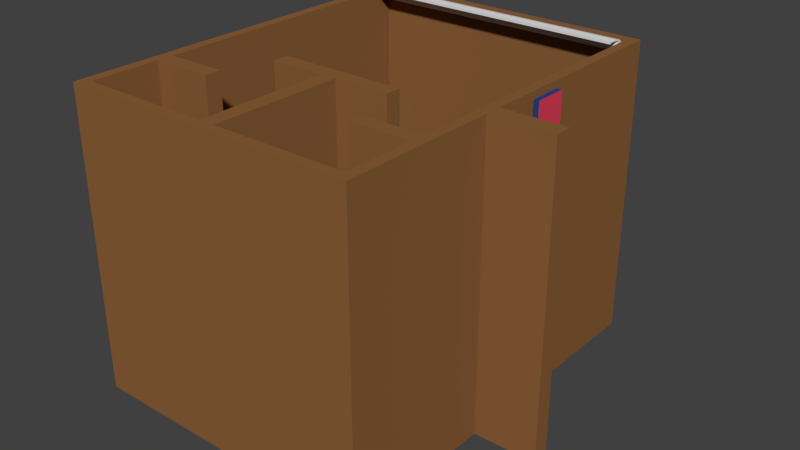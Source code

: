 # Source: Dory_lod0_joined.blend  (saved by Blender 2.78.0; exported with 4.5.12 LTS)
import bpy
from mathutils import Matrix  # noqa: F401  (used for matrix-valued properties, if any)

bpy.ops.wm.read_factory_settings(use_empty=True)
scene = bpy.context.scene
scene.name = 'Scene'

# ---- collections
col_collection_1 = bpy.data.collections.new('Collection 1'); scene.collection.children.link(col_collection_1)

# ---- materials (node trees are filled in below, after node groups)
mat_base = bpy.data.materials.new('Base')
mat_base.alpha_threshold = 0.0
mat_base.use_transparent_shadow = False
mat_base.diffuse_color = (0.2668, 0.1197, 0.04198, 1.0)
mat_base.roughness = 0.5
mat_white = bpy.data.materials.new('White')
mat_white.alpha_threshold = 0.0
mat_white.use_transparent_shadow = False
mat_white.roughness = 0.5
mat_copper = bpy.data.materials.new('Copper')
mat_copper.alpha_threshold = 0.0
mat_copper.use_transparent_shadow = False
mat_copper.diffuse_color = (0.3108, 0.08788, 0.05159, 1.0)
mat_copper.roughness = 0.5
mat_black = bpy.data.materials.new('Black')
mat_black.alpha_threshold = 0.0
mat_black.use_transparent_shadow = False
mat_black.diffuse_color = (0.01599, 0.01599, 0.01599, 1.0)
mat_black.roughness = 0.5
mat_yellow = bpy.data.materials.new('Yellow')
mat_yellow.alpha_threshold = 0.0
mat_yellow.use_transparent_shadow = False
mat_yellow.diffuse_color = (0.8, 0.5345, 0.2896, 1.0)
mat_yellow.roughness = 0.5
mat_blue = bpy.data.materials.new('Blue')
mat_blue.alpha_threshold = 0.0
mat_blue.use_transparent_shadow = False
mat_blue.diffuse_color = (0.01546, 0.06012, 0.2529, 1.0)
mat_blue.roughness = 0.5
mat_dory = bpy.data.materials.new('Dory')
mat_dory.alpha_threshold = 0.0
mat_dory.use_transparent_shadow = False
mat_dory.preview_render_type = 'CUBE'
mat_dory.diffuse_color = (0.8, 0.0536, 0.1072, 1.0)
mat_dory.roughness = 0.5

# ---- material node trees

# ---- world
world_world = bpy.data.worlds.new('World'); scene.world = world_world
world_world.color = (0.05088, 0.05088, 0.05088)
world_world.use_sun_shadow = False
world_world.sun_shadow_jitter_overblur = 0.0
world_world.cycles.sampling_method = 'MANUAL'

# ---- meshes
me_cube = bpy.data.meshes.new('Cube')
me_cube.from_pydata([(0.003216, 1.703, 0.8351), (0.003216, 1.784, 0.8351), (0.03193, 1.703, 0.8444), (0.03193, 1.784, 0.8444), (0.04968, 1.703, 0.8688), (0.04968, 1.784, 0.8688), (0.04968, 1.703, 0.899), (0.04968, 1.784, 0.899), (0.03193, 1.703, 0.9235), (0.03193, 1.784, 0.9235), (0.003216, 1.703, 0.9328), (0.003216, 1.784, 0.9328), (-0.0255, 1.703, 0.9235), (-0.0255, 1.784, 0.9235), (-0.04325, 1.703, 0.899), (-0.04325, 1.784, 0.899), (-0.04325, 1.703, 0.8688), (-0.04325, 1.784, 0.8688), (-0.0255, 1.703, 0.8444), (-0.0255, 1.784, 0.8444), (0.003216, 1.703, 0.8515), (0.02226, 1.703, 0.8577), (0.03404, 1.703, 0.8739), (0.03404, 1.703, 0.894), (0.02226, 1.703, 0.9102), (0.003216, 1.703, 0.9164), (-0.01583, 1.703, 0.9102), (-0.0276, 1.703, 0.894), (-0.0276, 1.703, 0.8739), (-0.01583, 1.703, 0.8577), (0.003216, 1.693, 0.8489), (0.02382, 1.693, 0.8556), (0.03655, 1.693, 0.8731), (0.03655, 1.693, 0.8948), (0.02382, 1.693, 0.9123), (0.003216, 1.693, 0.919), (-0.01738, 1.693, 0.9123), (-0.03012, 1.693, 0.8948), (-0.03012, 1.693, 0.8731), (-0.01738, 1.693, 0.8556), (0.003216, 1.674, 0.8446), (0.02635, 1.674, 0.8521), (0.04064, 1.674, 0.8718), (0.04064, 1.674, 0.8961), (0.02635, 1.674, 0.9158), (0.003216, 1.674, 0.9233), (-0.01992, 1.674, 0.9158), (-0.03421, 1.674, 0.8961), (-0.03421, 1.674, 0.8718), (-0.01992, 1.674, 0.8521), (0.003216, 1.648, 0.8407), (0.02864, 1.648, 0.849), (0.04435, 1.648, 0.8706), (0.04435, 1.648, 0.8973), (0.02864, 1.648, 0.9189), (0.003216, 1.648, 0.9272), (-0.02221, 1.648, 0.9189), (-0.03792, 1.648, 0.8973), (-0.03792, 1.648, 0.8706), (-0.02221, 1.648, 0.849), (0.003216, 1.613, 0.838), (0.03024, 1.613, 0.8468), (0.04694, 1.613, 0.8697), (0.04694, 1.613, 0.8982), (0.03024, 1.613, 0.9211), (0.003216, 1.613, 0.9299), (-0.02381, 1.613, 0.9211), (-0.04051, 1.613, 0.8982), (-0.04051, 1.613, 0.8697), (-0.02381, 1.613, 0.8468), (0.003216, 1.582, 0.8455), (0.02581, 1.582, 0.8528), (0.03977, 1.582, 0.8721), (0.03977, 1.582, 0.8958), (0.02581, 1.582, 0.915), (0.003216, 1.582, 0.9224), (-0.01938, 1.582, 0.915), (-0.03334, 1.582, 0.8958), (-0.03334, 1.582, 0.8721), (-0.01938, 1.582, 0.8528), (0.003216, 1.564, 0.8652), (0.01423, 1.564, 0.8688), (0.02104, 1.564, 0.8782), (0.02104, 1.564, 0.8897), (0.01423, 1.564, 0.8991), (0.003216, 1.564, 0.9027), (-0.007797, 1.564, 0.8991), (-0.0146, 1.564, 0.8897), (-0.0146, 1.564, 0.8782), (-0.007797, 1.564, 0.8688), (0.008603, 1.784, 0.8765), (0.003216, 1.784, 0.8748), (0.01193, 1.784, 0.8811), (0.01193, 1.784, 0.8868), (0.008603, 1.784, 0.8914), (0.003216, 1.784, 0.8931), (-0.002171, 1.784, 0.8914), (-0.005501, 1.784, 0.8868), (-0.005501, 1.784, 0.8811), (-0.002171, 1.784, 0.8765), (0.008603, 2.454, 0.8765), (0.003216, 2.454, 0.8748), (0.01193, 2.454, 0.8811), (0.01193, 2.454, 0.8868), (0.008603, 2.454, 0.8914), (0.003216, 2.454, 0.8931), (-0.002171, 2.454, 0.8914), (-0.005501, 2.454, 0.8868), (-0.005501, 2.454, 0.8811), (-0.002171, 2.454, 0.8765), (0.002759, 1.952, 0.8813), (-0.007919, 2.119, 0.8872), (0.004396, 2.287, 0.893), (0.001067, 2.287, 0.8884), (-0.01125, 2.119, 0.8826), (-0.00057, 1.952, 0.8767), (0.01686, 1.952, 0.8767), (0.006186, 2.119, 0.8826), (0.0185, 2.287, 0.8884), (0.01517, 2.287, 0.893), (0.002856, 2.119, 0.8872), (0.01353, 1.952, 0.8813), (0.008147, 1.952, 0.8647), (-0.002531, 2.119, 0.8707), (0.009784, 2.287, 0.8764), (0.01517, 2.287, 0.8781), (0.002856, 2.119, 0.8724), (0.01353, 1.952, 0.8664), (0.001067, 2.287, 0.8827), (-0.01125, 2.119, 0.877), (-0.00057, 1.952, 0.871), (0.009784, 2.287, 0.8947), (-0.002531, 2.119, 0.889), (0.008147, 1.952, 0.883), (0.0185, 2.287, 0.8827), (0.006186, 2.119, 0.877), (0.01686, 1.952, 0.871), (0.004396, 2.287, 0.8781), (-0.007919, 2.119, 0.8724), (0.002759, 1.952, 0.8664), (0.9566, 1.406, 1.9), (0.9566, 1.619, 1.9), (0.9566, 1.406, 1.573), (0.9566, 1.619, 1.573), (0.987, 1.406, 1.9), (0.987, 1.619, 1.9), (0.987, 1.406, 1.573), (0.987, 1.619, 1.573), (-0.8639, 2.398, 1.88), (0.8701, 2.398, 1.88), (-0.8639, 2.38, 1.886), (0.8701, 2.38, 1.886), (-0.8639, 2.369, 1.901), (0.8701, 2.369, 1.901), (-0.8639, 2.369, 1.92), (0.8701, 2.369, 1.92), (-0.8639, 2.38, 1.936), (0.8701, 2.38, 1.936), (-0.8639, 2.397, 1.942), (-0.8639, 2.417, 1.936), (0.8701, 2.417, 1.936), (-0.8639, 2.428, 1.92), (0.8701, 2.428, 1.92), (-0.8639, 2.428, 1.901), (0.8701, 2.428, 1.901), (-0.8639, 2.417, 1.886), (0.8701, 2.417, 1.886), (0.8701, 2.397, 1.942), (-0.8639, 2.397, 1.952), (-0.8639, 2.417, 1.936), (0.8701, 2.417, 1.936), (0.8701, 2.397, 1.952), (0.8701, 2.357, 1.951), (-0.8639, 2.357, 1.951), (0.8701, 2.357, 1.961), (-0.8639, 2.357, 1.961), (0.8701, 1.768, 1.951), (-0.8639, 1.768, 1.951), (0.8701, 1.768, 1.961), (-0.8639, 2.398, 1.895), (-0.8639, 2.389, 1.898), (-0.8639, 2.383, 1.906), (-0.8639, 2.383, 1.916), (-0.8639, 2.389, 1.924), (-0.8639, 2.398, 1.927), (-0.8639, 2.408, 1.924), (-0.8639, 2.414, 1.916), (-0.8639, 2.414, 1.906), (-0.8639, 2.408, 1.898), (-0.8809, 2.398, 1.895), (-0.8809, 2.389, 1.898), (-0.8809, 2.383, 1.906), (-0.8809, 2.383, 1.916), (-0.8809, 2.389, 1.924), (-0.8809, 2.398, 1.927), (-0.8809, 2.408, 1.924), (-0.8809, 2.414, 1.916), (-0.8809, 2.414, 1.906), (-0.8809, 2.408, 1.898), (0.8701, 2.39, 1.899), (0.8701, 2.398, 1.896), (0.8701, 2.384, 1.906), (0.8701, 2.384, 1.915), (0.8701, 2.39, 1.923), (0.8701, 2.413, 1.915), (0.8701, 2.407, 1.923), (0.8701, 2.413, 1.906), (0.8701, 2.407, 1.899), (0.8701, 2.398, 1.926), (0.8813, 2.39, 1.899), (0.8813, 2.398, 1.896), (0.8813, 2.384, 1.906), (0.8813, 2.384, 1.915), (0.8813, 2.39, 1.923), (0.8813, 2.413, 1.915), (0.8813, 2.407, 1.923), (0.8813, 2.413, 1.906), (0.8813, 2.407, 1.899), (0.8813, 2.398, 1.926), (0.8701, 1.768, 1.947), (0.8701, 1.768, 1.965), (0.8701, 2.305, 1.953), (-0.8639, 2.305, 1.953), (0.8701, 2.305, 1.959), (-0.8639, 2.305, 1.959), (0.8701, 2.305, 1.948), (-0.8639, 2.305, 1.948), (0.8701, 2.305, 1.964), (-0.8639, 2.305, 1.964), (0.8701, 2.292, 1.948), (-0.8639, 2.292, 1.948), (0.8701, 2.292, 1.964), (-0.8639, 2.292, 1.964), (0.8716, 2.398, 0.1214), (-0.8624, 2.398, 0.1214), (0.8716, 2.379, 0.1154), (-0.8624, 2.379, 0.1154), (0.8716, 2.368, 0.09988), (-0.8624, 2.368, 0.09988), (0.8716, 2.368, 0.08067), (-0.8624, 2.368, 0.08067), (0.8716, 2.379, 0.06512), (-0.8624, 2.379, 0.06512), (0.8716, 2.397, 0.05918), (0.8716, 2.416, 0.06512), (-0.8624, 2.416, 0.06512), (0.8716, 2.427, 0.08067), (-0.8624, 2.427, 0.08067), (0.8716, 2.427, 0.09988), (-0.8624, 2.427, 0.09988), (0.8716, 2.416, 0.1154), (-0.8624, 2.416, 0.1154), (-0.8624, 2.397, 0.05918), (0.8716, 2.397, 0.04933), (0.8716, 2.416, 0.06512), (-0.8624, 2.416, 0.06512), (-0.8624, 2.397, 0.04933), (-0.8624, 2.356, 0.04973), (0.8716, 2.356, 0.04973), (-0.8624, 2.356, 0.03988), (0.8716, 2.356, 0.03988), (-0.8624, 1.767, 0.04973), (0.8716, 1.767, 0.04973), (-0.8624, 1.767, 0.03988), (0.8716, 1.767, 0.03987), (0.8716, 2.398, 0.1066), (0.8716, 2.388, 0.1035), (0.8716, 2.382, 0.09532), (0.8716, 2.382, 0.08523), (0.8716, 2.388, 0.07706), (0.8716, 2.397, 0.07394), (0.8716, 2.407, 0.07706), (0.8716, 2.413, 0.08523), (0.8716, 2.413, 0.09532), (0.8716, 2.407, 0.1035), (0.8886, 2.398, 0.1066), (0.8886, 2.388, 0.1035), (0.8886, 2.382, 0.09532), (0.8886, 2.382, 0.08523), (0.8886, 2.388, 0.07706), (0.8886, 2.397, 0.07394), (0.8886, 2.407, 0.07706), (0.8886, 2.413, 0.08523), (0.8886, 2.413, 0.09532), (0.8886, 2.407, 0.1035), (-0.8624, 2.389, 0.1024), (-0.8624, 2.398, 0.1052), (-0.8624, 2.383, 0.0949), (-0.8624, 2.383, 0.08565), (-0.8624, 2.389, 0.07818), (-0.8624, 2.412, 0.08565), (-0.8624, 2.406, 0.07818), (-0.8624, 2.412, 0.0949), (-0.8624, 2.406, 0.1024), (-0.8624, 2.397, 0.07532), (-0.8736, 2.389, 0.1024), (-0.8736, 2.398, 0.1052), (-0.8736, 2.383, 0.0949), (-0.8736, 2.383, 0.08565), (-0.8736, 2.389, 0.07818), (-0.8736, 2.412, 0.08565), (-0.8736, 2.406, 0.07818), (-0.8736, 2.412, 0.0949), (-0.8736, 2.406, 0.1024), (-0.8736, 2.397, 0.07532), (-0.8624, 1.767, 0.05374), (0.8716, 1.767, 0.05374), (-0.8624, 1.767, 0.03587), (0.8716, 1.767, 0.03587), (-0.8624, 1.743, 0.05374), (0.8716, 1.743, 0.05374), (-0.8624, 1.743, 0.03587), (0.8716, 1.743, 0.03587), (0.8716, 2.16, 0.04283), (0.8716, 1.964, 0.05661), (0.8716, 1.964, 0.04675), (0.8716, 2.16, 0.03298), (-0.8624, 1.964, 0.04675), (-0.8624, 2.16, 0.03298), (-0.8624, 1.964, 0.05661), (-0.8624, 2.16, 0.04283), (-0.947, 0.01319, 1.94), (-0.947, 0.01319, 0.04129), (0.9463, 0.01319, 0.04129), (0.9463, 0.01319, 1.94), (-0.947, 2.505, 1.94), (-0.947, 2.505, 0.04129), (0.9463, 2.505, 0.04129), (0.9463, 2.505, 1.94), (-0.8827, 0.07754, 1.94), (-0.8827, 0.07754, 0.04129), (0.882, 0.07754, 0.04129), (0.882, 0.07754, 1.94), (-0.8827, 2.441, 1.94), (-0.8827, 2.441, 0.04129), (0.882, 2.441, 0.04129), (0.882, 2.441, 1.94), (0.9463, 1.009, 0.04129), (0.9463, 1.009, 1.94), (0.882, 1.022, 0.04129), (0.882, 1.022, 1.94), (0.9463, 1.115, 0.04129), (0.9463, 1.115, 1.94), (0.882, 1.123, 0.04129), (0.882, 1.123, 1.94), (1.346, 1.009, 0.04129), (1.346, 1.009, 1.94), (1.346, 1.115, 0.04129), (1.346, 1.115, 1.94), (0.0567, 0.01319, 1.94), (0.0567, 0.01319, 0.04129), (0.05282, 0.07754, 1.94), (0.05282, 0.07754, 0.04129), (-0.05097, 0.01319, 1.94), (-0.05097, 0.01319, 0.04129), (-0.04748, 0.07754, 1.94), (-0.04748, 0.07754, 0.04129), (-0.04748, 0.9128, 1.94), (0.05282, 0.9128, 1.94), (-0.04748, 0.9128, 0.04129), (0.05282, 0.9128, 0.04129), (-0.04748, 1.011, 1.94), (0.05282, 1.011, 1.94), (-0.04748, 1.011, 0.04129), (0.05282, 1.011, 0.04129), (0.4029, 1.011, 1.94), (0.4029, 1.011, 0.04129), (0.4029, 0.9128, 1.94), (0.4029, 0.9128, 0.04129), (-0.399, 1.011, 1.94), (-0.399, 1.011, 0.04129), (-0.399, 0.9128, 1.94), (-0.399, 0.9128, 0.04129), (0.9463, 0.4759, 0.04129), (0.9463, 0.4759, 1.94), (0.882, 0.5164, 0.04129), (0.882, 0.5164, 1.94), (0.9463, 0.5758, 0.04129), (0.9463, 0.5758, 1.94), (0.882, 0.6111, 0.04129), (0.882, 0.6111, 1.94), (0.5043, 0.5164, 1.94), (0.5043, 0.5164, 0.04129), (0.5043, 0.6111, 0.04129), (0.5043, 0.6111, 1.94), (-0.947, 0.4719, 1.94), (-0.947, 0.4719, 0.04129), (-0.8827, 0.5125, 1.94), (-0.8827, 0.5125, 0.04129), (-0.947, 0.5805, 1.94), (-0.947, 0.5805, 0.04129), (-0.8827, 0.6156, 1.94), (-0.8827, 0.6156, 0.04129), (-0.499, 0.5125, 0.04129), (-0.499, 0.5125, 1.94), (-0.499, 0.6156, 1.94), (-0.499, 0.6156, 0.04129)], [(176, 178), (178, 220), (219, 176)], [(0, 1, 3, 2), (2, 3, 5, 4), (4, 5, 7, 6), (6, 7, 9, 8), (8, 9, 11, 10), (10, 11, 13, 12), (12, 13, 15, 14), (14, 15, 17, 16), (17, 15, 97, 98), (16, 17, 19, 18), (18, 19, 1, 0), (8, 10, 25, 24), (20, 21, 31, 30), (6, 8, 24, 23), (0, 2, 21, 20), (4, 6, 23, 22), (2, 4, 22, 21), (18, 0, 20, 29), (16, 18, 29, 28), (14, 16, 28, 27), (12, 14, 27, 26), (10, 12, 26, 25), (37, 38, 48, 47), (27, 28, 38, 37), (24, 25, 35, 34), (21, 22, 32, 31), (28, 29, 39, 38), (25, 26, 36, 35), (22, 23, 33, 32), (29, 20, 30, 39), (26, 27, 37, 36), (23, 24, 34, 33), (44, 45, 55, 54), (34, 35, 45, 44), (31, 32, 42, 41), (38, 39, 49, 48), (35, 36, 46, 45), (32, 33, 43, 42), (39, 30, 40, 49), (36, 37, 47, 46), (33, 34, 44, 43), (30, 31, 41, 40), (51, 52, 62, 61), (41, 42, 52, 51), (48, 49, 59, 58), (45, 46, 56, 55), (42, 43, 53, 52), (49, 40, 50, 59), (46, 47, 57, 56), (43, 44, 54, 53), (40, 41, 51, 50), (47, 48, 58, 57), (65, 66, 76, 75), (58, 59, 69, 68), (55, 56, 66, 65), (52, 53, 63, 62), (59, 50, 60, 69), (56, 57, 67, 66), (53, 54, 64, 63), (50, 51, 61, 60), (57, 58, 68, 67), (54, 55, 65, 64), (62, 63, 73, 72), (69, 60, 70, 79), (66, 67, 77, 76), (63, 64, 74, 73), (60, 61, 71, 70), (67, 68, 78, 77), (64, 65, 75, 74), (61, 62, 72, 71), (68, 69, 79, 78), (72, 73, 83, 82), (79, 70, 80, 89), (76, 77, 87, 86), (73, 74, 84, 83), (70, 71, 81, 80), (77, 78, 88, 87), (74, 75, 85, 84), (71, 72, 82, 81), (78, 79, 89, 88), (75, 76, 86, 85), (80, 81, 82, 83, 84, 85, 86, 87, 88, 89), (113, 112, 106, 107), (15, 13, 96, 97), (13, 11, 95, 96), (11, 9, 94, 95), (9, 7, 93, 94), (3, 1, 91, 90), (7, 5, 92, 93), (5, 3, 90, 92), (1, 19, 99, 91), (19, 17, 98, 99), (100, 101, 109, 108, 107, 106, 105, 104, 103, 102), (119, 118, 103, 104), (125, 124, 101, 100), (128, 113, 107, 108), (131, 119, 104, 105), (134, 125, 100, 102), (137, 128, 108, 109), (112, 131, 105, 106), (118, 134, 102, 103), (124, 137, 109, 101), (91, 99, 139, 122), (122, 139, 138, 123), (123, 138, 137, 124), (93, 92, 136, 116), (116, 136, 135, 117), (117, 135, 134, 118), (96, 95, 133, 110), (110, 133, 132, 111), (111, 132, 131, 112), (99, 98, 130, 139), (139, 130, 129, 138), (138, 129, 128, 137), (92, 90, 127, 136), (136, 127, 126, 135), (135, 126, 125, 134), (95, 94, 121, 133), (133, 121, 120, 132), (132, 120, 119, 131), (98, 97, 115, 130), (130, 115, 114, 129), (129, 114, 113, 128), (90, 91, 122, 127), (127, 122, 123, 126), (126, 123, 124, 125), (94, 93, 116, 121), (121, 116, 117, 120), (120, 117, 118, 119), (97, 96, 110, 115), (115, 110, 111, 114), (114, 111, 112, 113), (140, 141, 143, 142), (142, 143, 147, 146), (146, 147, 145, 144), (144, 145, 141, 140), (142, 146, 144, 140), (147, 143, 141, 145), (148, 149, 151, 150), (150, 151, 153, 152), (152, 153, 155, 154), (154, 155, 157, 156), (156, 157, 167, 158), (167, 171, 174, 172), (159, 160, 162, 161), (161, 162, 164, 163), (166, 164, 206, 207), (163, 164, 166, 165), (165, 166, 149, 148), (156, 158, 184, 183), (168, 171, 170, 169), (160, 159, 169, 170), (167, 160, 170, 171), (159, 158, 168, 169), (171, 168, 175, 174), (158, 167, 172, 173), (168, 158, 173, 175), (182, 183, 193, 192), (154, 156, 183, 182), (148, 150, 180, 179), (152, 154, 182, 181), (158, 159, 185, 184), (150, 152, 181, 180), (165, 148, 179, 188), (163, 165, 188, 187), (161, 163, 187, 186), (159, 161, 186, 185), (189, 190, 191, 192, 193, 194, 195, 196, 197, 198), (179, 180, 190, 189), (186, 187, 197, 196), (183, 184, 194, 193), (180, 181, 191, 190), (187, 188, 198, 197), (184, 185, 195, 194), (181, 182, 192, 191), (188, 179, 189, 198), (185, 186, 196, 195), (204, 205, 215, 214), (164, 162, 204, 206), (167, 157, 203, 208), (162, 160, 205, 204), (157, 155, 202, 203), (151, 149, 200, 199), (155, 153, 201, 202), (153, 151, 199, 201), (160, 167, 208, 205), (149, 166, 207, 200), (209, 210, 217, 216, 214, 215, 218, 213, 212, 211), (201, 199, 209, 211), (208, 203, 213, 218), (206, 204, 214, 216), (202, 201, 211, 212), (205, 208, 218, 215), (207, 206, 216, 217), (203, 202, 212, 213), (199, 200, 210, 209), (200, 207, 217, 210), (175, 173, 222, 224), (221, 223, 227, 225), (174, 175, 224, 223), (172, 174, 223, 221), (173, 172, 221, 222), (228, 226, 230, 232), (222, 221, 225, 226), (224, 222, 226, 228), (223, 224, 228, 227), (230, 229, 231, 232), (227, 228, 232, 231), (225, 227, 231, 229), (226, 225, 229, 230), (233, 234, 236, 235), (235, 236, 238, 237), (237, 238, 240, 239), (239, 240, 242, 241), (241, 242, 252, 243), (252, 256, 259, 257), (244, 245, 247, 246), (246, 247, 249, 248), (251, 249, 292, 293), (248, 249, 251, 250), (250, 251, 234, 233), (241, 243, 270, 269), (253, 256, 255, 254), (245, 244, 254, 255), (252, 245, 255, 256), (244, 243, 253, 254), (315, 314, 262, 264), (256, 253, 260, 259), (243, 252, 257, 258), (253, 243, 258, 260), (261, 263, 307, 305), (317, 315, 264, 263), (319, 317, 263, 261), (314, 319, 261, 262), (268, 269, 279, 278), (239, 241, 269, 268), (233, 235, 266, 265), (237, 239, 268, 267), (243, 244, 271, 270), (235, 237, 267, 266), (250, 233, 265, 274), (248, 250, 274, 273), (246, 248, 273, 272), (244, 246, 272, 271), (275, 276, 277, 278, 279, 280, 281, 282, 283, 284), (265, 266, 276, 275), (272, 273, 283, 282), (269, 270, 280, 279), (266, 267, 277, 276), (273, 274, 284, 283), (270, 271, 281, 280), (267, 268, 278, 277), (274, 265, 275, 284), (271, 272, 282, 281), (290, 291, 301, 300), (249, 247, 290, 292), (252, 242, 289, 294), (247, 245, 291, 290), (242, 240, 288, 289), (236, 234, 286, 285), (240, 238, 287, 288), (238, 236, 285, 287), (245, 252, 294, 291), (234, 251, 293, 286), (295, 296, 303, 302, 300, 301, 304, 299, 298, 297), (287, 285, 295, 297), (294, 289, 299, 304), (292, 290, 300, 302), (288, 287, 297, 298), (291, 294, 304, 301), (293, 292, 302, 303), (289, 288, 298, 299), (285, 286, 296, 295), (286, 293, 303, 296), (305, 307, 311, 309), (262, 261, 305, 306), (264, 262, 306, 308), (263, 264, 308, 307), (310, 309, 311, 312), (306, 305, 309, 310), (308, 306, 310, 312), (307, 308, 312, 311), (258, 257, 320, 313), (313, 320, 319, 314), (257, 259, 318, 320), (320, 318, 317, 319), (259, 260, 316, 318), (318, 316, 315, 317), (260, 258, 313, 316), (316, 313, 314, 315), (349, 350, 323, 324), (325, 328, 327, 326), (389, 325, 326, 390), (341, 327, 328, 342), (351, 332, 331, 352), (333, 334, 335, 336), (392, 334, 333, 391), (341, 342, 348, 347), (364, 362, 365, 366), (385, 321, 329, 387), (361, 363, 370, 369), (390, 326, 334, 392), (338, 337, 345, 346), (328, 325, 333, 336), (326, 327, 335, 334), (345, 347, 348, 346), (328, 336, 344, 342), (377, 337, 338, 378), (335, 343, 344, 336), (337, 341, 347, 345), (342, 338, 346, 348), (379, 339, 337, 377), (349, 324, 332, 351, 355, 329, 321, 353), (357, 358, 362, 361), (351, 352, 360, 358), (353, 354, 350, 349), (321, 322, 354, 353), (329, 355, 356, 330), (361, 362, 364, 363), (367, 368, 366, 365), (360, 359, 363, 364), (355, 351, 358, 357), (356, 355, 357, 359), (352, 356, 359, 360), (354, 322, 330, 356, 352, 331, 323, 350), (362, 358, 367, 365), (358, 360, 368, 367), (360, 364, 366, 368), (372, 371, 369, 370), (363, 359, 372, 370), (357, 361, 369, 371), (359, 357, 371, 372), (343, 339, 340, 344), (380, 340, 339, 379), (341, 337, 339, 343), (327, 341, 343, 335), (342, 344, 340, 338), (380, 378, 338, 340), (332, 324, 374, 376), (332, 376, 375, 331), (331, 375, 373, 323), (323, 373, 374, 324), (376, 374, 378, 380), (376, 380, 384, 381), (375, 379, 377, 373), (373, 377, 378, 374), (381, 384, 383, 382), (375, 376, 381, 382), (379, 375, 382, 383), (380, 379, 383, 384), (322, 386, 388, 330), (389, 385, 387, 391), (330, 388, 387, 329), (321, 385, 386, 322), (325, 389, 391, 333), (386, 390, 392, 388), (392, 391, 395, 396), (385, 389, 390, 386), (393, 396, 395, 394), (391, 387, 394, 395), (387, 388, 393, 394), (388, 392, 396, 393)])
me_cube.polygons.foreach_set('use_smooth', [1, 1, 1, 1, 1, 1, 1, 1, 1, 1, 1, 1, 1, 1, 1, 1, 1, 1, 1, 1, 1, 1, 1, 1, 1, 1, 1, 1, 1, 1, 1, 1, 1, 1, 1, 1, 1, 1, 1, 1, 1, 1, 1, 1, 1, 1, 1, 1, 1, 1, 1, 1, 1, 1, 1, 1, 1, 1, 1, 1, 1, 1, 1, 1, 1, 1, 1, 1, 1, 1, 1, 1, 1, 1, 1, 1, 1, 1, 1, 1, 1, 1, 1, 1, 1, 1, 1, 1, 1, 1, 1, 1, 1, 1, 1, 1, 1, 1, 1, 1, 1, 1, 1, 1, 1, 1, 1, 1, 1, 1, 1, 1, 1, 1, 1, 1, 1, 1, 1, 1, 1, 1, 1, 1, 1, 1, 1, 1, 1, 1, 1, 1, 0, 0, 0, 0, 0, 0, 0, 0, 0, 0, 0, 0, 0, 0, 0, 0, 0, 0, 0, 0, 0, 0, 0, 0, 0, 0, 0, 0, 0, 0, 0, 0, 0, 0, 0, 0, 0, 0, 0, 0, 0, 0, 0, 0, 0, 0, 0, 0, 0, 0, 0, 0, 0, 0, 0, 0, 0, 0, 0, 0, 0, 0, 0, 0, 0, 0, 0, 0, 0, 0, 0, 0, 0, 0, 0, 0, 0, 0, 0, 0, 0, 0, 0, 0, 0, 0, 0, 0, 0, 0, 0, 0, 0, 0, 0, 0, 0, 0, 0, 0, 0, 0, 0, 0, 0, 0, 0, 0, 0, 0, 0, 0, 0, 0, 0, 0, 0, 0, 0, 0, 0, 0, 0, 0, 0, 0, 0, 0, 0, 0, 0, 0, 0, 0, 0, 0, 0, 0, 0, 0, 0, 0, 0, 0, 0, 0, 0, 0, 0, 0, 0, 0, 0, 0, 0, 0, 0, 0, 0, 0, 0, 0, 0, 0, 0, 0, 0, 0, 0, 0, 0, 0, 0, 0, 0, 0, 0, 0, 0, 0, 0, 0, 0, 0, 0, 0, 0, 0, 0, 0, 0, 0, 0, 0, 0, 0, 0, 0, 0, 0, 0, 0, 0, 0, 0, 0, 0, 0, 0, 0, 0, 0, 0, 0, 0, 0, 0, 0, 0, 0, 0, 0, 0, 0, 0, 0, 0, 0, 0, 0])
me_cube.polygons.foreach_set('material_index', [2, 2, 2, 2, 2, 2, 2, 2, 2, 2, 2, 2, 4, 2, 2, 2, 2, 2, 2, 2, 2, 2, 4, 4, 4, 4, 4, 4, 4, 4, 4, 4, 4, 4, 4, 4, 4, 4, 4, 4, 4, 4, 4, 4, 4, 4, 4, 4, 4, 4, 4, 4, 4, 4, 4, 4, 4, 4, 4, 4, 4, 4, 4, 4, 4, 4, 4, 4, 4, 4, 4, 4, 4, 4, 4, 4, 4, 4, 4, 4, 4, 4, 3, 2, 2, 2, 2, 2, 2, 2, 2, 2, 0, 3, 3, 3, 3, 3, 3, 3, 3, 3, 3, 3, 3, 3, 3, 3, 3, 3, 3, 3, 3, 3, 3, 3, 3, 3, 3, 3, 3, 3, 3, 3, 3, 3, 3, 3, 3, 3, 3, 3, 0, 5, 6, 5, 5, 5, 1, 1, 1, 1, 1, 1, 1, 1, 1, 1, 1, 1, 1, 1, 1, 1, 1, 1, 1, 1, 1, 1, 1, 1, 1, 1, 1, 1, 1, 0, 1, 1, 1, 1, 1, 1, 1, 1, 1, 1, 1, 1, 1, 1, 1, 1, 1, 1, 1, 0, 1, 1, 1, 1, 1, 1, 1, 1, 1, 1, 1, 1, 1, 1, 1, 1, 1, 1, 1, 1, 1, 1, 1, 1, 1, 1, 1, 1, 1, 1, 1, 1, 1, 1, 1, 1, 1, 1, 1, 1, 1, 1, 1, 1, 1, 1, 1, 1, 1, 1, 1, 1, 1, 1, 1, 1, 0, 1, 1, 1, 1, 1, 1, 1, 1, 1, 1, 1, 1, 1, 1, 1, 1, 1, 1, 1, 0, 1, 1, 1, 1, 1, 1, 1, 1, 1, 1, 1, 1, 1, 1, 1, 1, 1, 1, 1, 1, 1, 1, 1, 1, 1, 0, 0, 0, 0, 0, 0, 0, 0, 0, 0, 0, 0, 0, 0, 0, 0, 0, 0, 0, 0, 0, 0, 0, 0, 0, 0, 0, 0, 0, 0, 0, 0, 0, 0, 0, 0, 0, 0, 0, 0, 0, 0, 0, 0, 0, 0, 0, 0, 0, 0, 0, 0, 0, 0, 0, 0, 0, 0, 0, 0, 0, 0, 0, 0, 0, 0, 0, 0, 0, 0, 0, 0])
_uv = me_cube.uv_layers.new(name='UVMap')
_uv.uv.foreach_set('vector', [0.7928, 0.2328, 0.7928, 0.2418, 0.7896, 0.2418, 0.7896, 0.2329, 0.7706, 0.2635, 0.7706, 0.2724, 0.7679, 0.2724, 0.7679, 0.2635, 0.7679, 0.2635, 0.7679, 0.2724, 0.7645, 0.2724, 0.7645, 0.2635, 0.7645, 0.2635, 0.7645, 0.2724, 0.7618, 0.2724, 0.7618, 0.2635, 0.7839, 0.2724, 0.7839, 0.2635, 0.7871, 0.2635, 0.7871, 0.2724, 0.7871, 0.2724, 0.7871, 0.2635, 0.7903, 0.2635, 0.7903, 0.2724, 0.7549, 0.2329, 0.7549, 0.2418, 0.7522, 0.2418, 0.7522, 0.2328, 0.7522, 0.2328, 0.7522, 0.2418, 0.7488, 0.2418, 0.7488, 0.2328, 0.709, 0.2709, 0.709, 0.2743, 0.7049, 0.2729, 0.7049, 0.2723, 0.7488, 0.2328, 0.7488, 0.2418, 0.7461, 0.2418, 0.7461, 0.2329, 0.796, 0.2329, 0.796, 0.2418, 0.7928, 0.2418, 0.7928, 0.2328, 0.7032, 0.2322, 0.7051, 0.2295, 0.7062, 0.231, 0.7049, 0.2328, 0.7455, 0.2768, 0.7434, 0.2768, 0.7432, 0.2756, 0.7455, 0.2756, 0.7032, 0.2355, 0.7032, 0.2322, 0.7049, 0.2328, 0.7049, 0.235, 0.7115, 0.2382, 0.7083, 0.2392, 0.7083, 0.2374, 0.7104, 0.2367, 0.7051, 0.2382, 0.7032, 0.2355, 0.7049, 0.235, 0.7062, 0.2367, 0.7083, 0.2392, 0.7051, 0.2382, 0.7062, 0.2367, 0.7083, 0.2374, 0.7135, 0.2355, 0.7115, 0.2382, 0.7104, 0.2367, 0.7117, 0.235, 0.7135, 0.2322, 0.7135, 0.2355, 0.7117, 0.235, 0.7117, 0.2328, 0.7115, 0.2295, 0.7135, 0.2322, 0.7117, 0.2328, 0.7104, 0.231, 0.7083, 0.2285, 0.7115, 0.2295, 0.7104, 0.231, 0.7083, 0.2303, 0.7051, 0.2295, 0.7083, 0.2285, 0.7083, 0.2303, 0.7062, 0.231, 0.6585, 0.2684, 0.6609, 0.2684, 0.6611, 0.2705, 0.6584, 0.2705, 0.6586, 0.2672, 0.6608, 0.2672, 0.6609, 0.2684, 0.6585, 0.2684, 0.7319, 0.2418, 0.7298, 0.2418, 0.7298, 0.2407, 0.7321, 0.2407, 0.6842, 0.2806, 0.6824, 0.2805, 0.6825, 0.2794, 0.6844, 0.2794, 0.6608, 0.2672, 0.6626, 0.2672, 0.6629, 0.2684, 0.6609, 0.2684, 0.7298, 0.2418, 0.7277, 0.2418, 0.7275, 0.2407, 0.7298, 0.2407, 0.6824, 0.2805, 0.6802, 0.2805, 0.6801, 0.2794, 0.6825, 0.2794, 0.7476, 0.2768, 0.7455, 0.2768, 0.7455, 0.2756, 0.7478, 0.2756, 0.6568, 0.2672, 0.6586, 0.2672, 0.6585, 0.2684, 0.6566, 0.2684, 0.6802, 0.2805, 0.6784, 0.2806, 0.6782, 0.2794, 0.6801, 0.2794, 0.7324, 0.2386, 0.7298, 0.2386, 0.7298, 0.2358, 0.7326, 0.2358, 0.7321, 0.2407, 0.7298, 0.2407, 0.7298, 0.2386, 0.7324, 0.2386, 0.6844, 0.2794, 0.6825, 0.2794, 0.6826, 0.2773, 0.6848, 0.2773, 0.6609, 0.2684, 0.6629, 0.2684, 0.6633, 0.2704, 0.6611, 0.2705, 0.7298, 0.2407, 0.7275, 0.2407, 0.7272, 0.2386, 0.7298, 0.2386, 0.6825, 0.2794, 0.6801, 0.2794, 0.6799, 0.2773, 0.6826, 0.2773, 0.7478, 0.2756, 0.7455, 0.2756, 0.7455, 0.2736, 0.7481, 0.2736, 0.6566, 0.2684, 0.6585, 0.2684, 0.6584, 0.2705, 0.6562, 0.2704, 0.6801, 0.2794, 0.6782, 0.2794, 0.6778, 0.2773, 0.6799, 0.2773, 0.7455, 0.2756, 0.7432, 0.2756, 0.743, 0.2736, 0.7455, 0.2736, 0.6852, 0.2745, 0.6828, 0.2745, 0.6829, 0.2707, 0.6854, 0.2707, 0.6848, 0.2773, 0.6826, 0.2773, 0.6828, 0.2745, 0.6852, 0.2745, 0.6611, 0.2705, 0.6633, 0.2704, 0.6636, 0.2733, 0.6612, 0.2733, 0.7298, 0.2386, 0.7272, 0.2386, 0.727, 0.2358, 0.7298, 0.2358, 0.6826, 0.2773, 0.6799, 0.2773, 0.6798, 0.2745, 0.6828, 0.2745, 0.7481, 0.2736, 0.7455, 0.2736, 0.7455, 0.2707, 0.7483, 0.2708, 0.6562, 0.2704, 0.6584, 0.2705, 0.6583, 0.2733, 0.6559, 0.2733, 0.6799, 0.2773, 0.6778, 0.2773, 0.6774, 0.2745, 0.6798, 0.2745, 0.7455, 0.2736, 0.743, 0.2736, 0.7427, 0.2708, 0.7455, 0.2707, 0.6584, 0.2705, 0.6611, 0.2705, 0.6612, 0.2733, 0.6583, 0.2733, 0.7298, 0.2319, 0.7268, 0.2319, 0.7273, 0.2285, 0.7298, 0.2285, 0.6612, 0.2733, 0.6636, 0.2733, 0.6639, 0.2771, 0.6613, 0.2771, 0.7298, 0.2358, 0.727, 0.2358, 0.7268, 0.2319, 0.7298, 0.2319, 0.6828, 0.2745, 0.6798, 0.2745, 0.6797, 0.2707, 0.6829, 0.2707, 0.7483, 0.2708, 0.7455, 0.2707, 0.7455, 0.2669, 0.7485, 0.2669, 0.6559, 0.2733, 0.6583, 0.2733, 0.6582, 0.2771, 0.6556, 0.2771, 0.6798, 0.2745, 0.6774, 0.2745, 0.6772, 0.2707, 0.6797, 0.2707, 0.7455, 0.2707, 0.7427, 0.2708, 0.7425, 0.2669, 0.7455, 0.2669, 0.6583, 0.2733, 0.6612, 0.2733, 0.6613, 0.2771, 0.6582, 0.2771, 0.7326, 0.2358, 0.7298, 0.2358, 0.7298, 0.2319, 0.7328, 0.2319, 0.6829, 0.2707, 0.6797, 0.2707, 0.68, 0.2672, 0.6826, 0.2672, 0.7485, 0.2669, 0.7455, 0.2669, 0.7455, 0.2635, 0.748, 0.2635, 0.6556, 0.2771, 0.6582, 0.2771, 0.6584, 0.2806, 0.6563, 0.2805, 0.6797, 0.2707, 0.6772, 0.2707, 0.6778, 0.2672, 0.68, 0.2672, 0.7455, 0.2669, 0.7425, 0.2669, 0.743, 0.2635, 0.7455, 0.2635, 0.6582, 0.2771, 0.6613, 0.2771, 0.6611, 0.2806, 0.6584, 0.2806, 0.7328, 0.2319, 0.7298, 0.2319, 0.7298, 0.2285, 0.7323, 0.2285, 0.6854, 0.2707, 0.6829, 0.2707, 0.6826, 0.2672, 0.6847, 0.2672, 0.6613, 0.2771, 0.6639, 0.2771, 0.6632, 0.2805, 0.6611, 0.2806, 0.7682, 0.2358, 0.7697, 0.2336, 0.771, 0.2354, 0.7703, 0.2364, 0.7722, 0.2413, 0.7697, 0.2405, 0.771, 0.2387, 0.7722, 0.2391, 0.7763, 0.2358, 0.7763, 0.2384, 0.7742, 0.2377, 0.7742, 0.2364, 0.7697, 0.2336, 0.7722, 0.2328, 0.7722, 0.235, 0.771, 0.2354, 0.7697, 0.2405, 0.7682, 0.2384, 0.7703, 0.2377, 0.771, 0.2387, 0.7763, 0.2384, 0.7747, 0.2405, 0.7734, 0.2387, 0.7742, 0.2377, 0.7722, 0.2328, 0.7747, 0.2336, 0.7734, 0.2354, 0.7722, 0.235, 0.7682, 0.2384, 0.7682, 0.2358, 0.7703, 0.2364, 0.7703, 0.2377, 0.7747, 0.2405, 0.7722, 0.2413, 0.7722, 0.2391, 0.7734, 0.2387, 0.7747, 0.2336, 0.7763, 0.2358, 0.7742, 0.2364, 0.7734, 0.2354, 0.771, 0.2387, 0.7703, 0.2377, 0.7703, 0.2364, 0.771, 0.2354, 0.7722, 0.235, 0.7734, 0.2354, 0.7742, 0.2364, 0.7742, 0.2377, 0.7734, 0.2387, 0.7722, 0.2391, 0.1381, 0.858, 0.1386, 0.858, 0.1384, 0.8764, 0.1379, 0.8764, 0.709, 0.2743, 0.7071, 0.277, 0.7045, 0.2734, 0.7049, 0.2729, 0.7071, 0.277, 0.7039, 0.278, 0.7039, 0.2736, 0.7045, 0.2734, 0.7039, 0.278, 0.7007, 0.277, 0.7033, 0.2734, 0.7039, 0.2736, 0.7007, 0.277, 0.6987, 0.2743, 0.7029, 0.2729, 0.7033, 0.2734, 0.7007, 0.2683, 0.7039, 0.2672, 0.7039, 0.2716, 0.7033, 0.2718, 0.6987, 0.2743, 0.6987, 0.2709, 0.7029, 0.2723, 0.7029, 0.2729, 0.6987, 0.2709, 0.7007, 0.2683, 0.7033, 0.2718, 0.7029, 0.2723, 0.7039, 0.2672, 0.7071, 0.2683, 0.7045, 0.2718, 0.7039, 0.2716, 0.7071, 0.2683, 0.709, 0.2709, 0.7049, 0.2723, 0.7045, 0.2718, 0.8261, 0.2483, 0.8267, 0.2481, 0.8273, 0.2483, 0.8277, 0.2488, 0.8277, 0.2495, 0.8273, 0.25, 0.8267, 0.2502, 0.8261, 0.25, 0.8257, 0.2495, 0.8257, 0.2488, 0.1547, 0.8212, 0.1542, 0.8212, 0.154, 0.8028, 0.1545, 0.8028, 0.1705, 0.8212, 0.1699, 0.8212, 0.1691, 0.8028, 0.1697, 0.8028, 0.1375, 0.858, 0.1381, 0.858, 0.1379, 0.8764, 0.1372, 0.8764, 0.1857, 0.858, 0.1863, 0.858, 0.1855, 0.8764, 0.1849, 0.8764, 0.1536, 0.8212, 0.1531, 0.8212, 0.1529, 0.8028, 0.1534, 0.8028, 0.137, 0.858, 0.1375, 0.858, 0.1372, 0.8764, 0.1367, 0.8764, 0.1851, 0.858, 0.1857, 0.858, 0.1849, 0.8764, 0.1843, 0.8764, 0.1542, 0.8212, 0.1536, 0.8212, 0.1534, 0.8028, 0.154, 0.8028, 0.1699, 0.8212, 0.1693, 0.8212, 0.1685, 0.8028, 0.1691, 0.8028, 0.1695, 0.8764, 0.1689, 0.8764, 0.1693, 0.858, 0.1699, 0.858, 0.1699, 0.858, 0.1693, 0.858, 0.1681, 0.8396, 0.1686, 0.8396, 0.1686, 0.8396, 0.1681, 0.8396, 0.1693, 0.8212, 0.1699, 0.8212, 0.1542, 0.8764, 0.1536, 0.8764, 0.1524, 0.858, 0.1531, 0.858, 0.1531, 0.858, 0.1524, 0.858, 0.153, 0.8396, 0.1537, 0.8396, 0.1537, 0.8396, 0.153, 0.8396, 0.1536, 0.8212, 0.1542, 0.8212, 0.1847, 0.8028, 0.1852, 0.8028, 0.1857, 0.8212, 0.1851, 0.8212, 0.1851, 0.8212, 0.1857, 0.8212, 0.1844, 0.8396, 0.1838, 0.8396, 0.1838, 0.8396, 0.1844, 0.8396, 0.1857, 0.858, 0.1851, 0.858, 0.137, 0.8028, 0.1375, 0.8028, 0.1363, 0.8212, 0.1358, 0.8212, 0.1358, 0.8212, 0.1363, 0.8212, 0.1369, 0.8396, 0.1364, 0.8396, 0.1364, 0.8396, 0.1369, 0.8396, 0.1375, 0.858, 0.137, 0.858, 0.1536, 0.8764, 0.1531, 0.8764, 0.1519, 0.858, 0.1524, 0.858, 0.1524, 0.858, 0.1519, 0.858, 0.1525, 0.8396, 0.153, 0.8396, 0.153, 0.8396, 0.1525, 0.8396, 0.1531, 0.8212, 0.1536, 0.8212, 0.1852, 0.8028, 0.1858, 0.8028, 0.1863, 0.8212, 0.1857, 0.8212, 0.1857, 0.8212, 0.1863, 0.8212, 0.185, 0.8396, 0.1844, 0.8396, 0.1844, 0.8396, 0.185, 0.8396, 0.1863, 0.858, 0.1857, 0.858, 0.1375, 0.8028, 0.1381, 0.8028, 0.1369, 0.8212, 0.1363, 0.8212, 0.1363, 0.8212, 0.1369, 0.8212, 0.1375, 0.8396, 0.1369, 0.8396, 0.1369, 0.8396, 0.1375, 0.8396, 0.1381, 0.858, 0.1375, 0.858, 0.1701, 0.8764, 0.1695, 0.8764, 0.1699, 0.858, 0.1705, 0.858, 0.1705, 0.858, 0.1699, 0.858, 0.1686, 0.8396, 0.1692, 0.8396, 0.1692, 0.8396, 0.1686, 0.8396, 0.1699, 0.8212, 0.1705, 0.8212, 0.1547, 0.8764, 0.1542, 0.8764, 0.1531, 0.858, 0.1536, 0.858, 0.1536, 0.858, 0.1531, 0.858, 0.1537, 0.8396, 0.1542, 0.8396, 0.1542, 0.8396, 0.1537, 0.8396, 0.1542, 0.8212, 0.1547, 0.8212, 0.1381, 0.8028, 0.1386, 0.8028, 0.1374, 0.8212, 0.1369, 0.8212, 0.1369, 0.8212, 0.1374, 0.8212, 0.138, 0.8396, 0.1375, 0.8396, 0.1375, 0.8396, 0.138, 0.8396, 0.1386, 0.858, 0.1381, 0.858, 0.5657, 0.2644, 0.542, 0.2644, 0.542, 0.2285, 0.5657, 0.2285, 0.6494, 0.252, 0.6494, 0.2285, 0.6528, 0.2285, 0.6528, 0.252, 0.8914, 9.542e-05, 0.8914, 0.9999, 9.44e-05, 0.9999, 9.562e-05, 9.44e-05, 0.6695, 0.2285, 0.6695, 0.252, 0.6661, 0.252, 0.6661, 0.2285, 0.6194, 0.2644, 0.6161, 0.2644, 0.6161, 0.2285, 0.6194, 0.2285, 0.6361, 0.2644, 0.6327, 0.2644, 0.6327, 0.2285, 0.6361, 0.2285, 0.4499, 0.7063, 0.4499, 0.5156, 0.452, 0.5156, 0.452, 0.7063, 0.9734, 0.5156, 0.9734, 0.7063, 0.9717, 0.7063, 0.9717, 0.5156, 0.9717, 0.5156, 0.9717, 0.7063, 0.9695, 0.7063, 0.9695, 0.5156, 0.9695, 0.5156, 0.9695, 0.7063, 0.9678, 0.7063, 0.9678, 0.5156, 0.008552, 0.8028, 0.008552, 0.9934, 0.006655, 0.9934, 0.006655, 0.8028, 0.7233, 0.2723, 0.7225, 0.2715, 0.7247, 0.2676, 0.7255, 0.2683, 0.9502, 0.9281, 0.9502, 0.7375, 0.9519, 0.7375, 0.9519, 0.9281, 0.9519, 0.9281, 0.9519, 0.7375, 0.954, 0.7375, 0.954, 0.9281, 0.7265, 0.278, 0.7244, 0.2778, 0.7251, 0.2761, 0.7261, 0.2762, 0.954, 0.9281, 0.954, 0.7375, 0.9557, 0.7375, 0.9557, 0.9281, 0.4479, 0.7063, 0.4479, 0.5156, 0.4499, 0.5156, 0.4499, 0.7063, 0.6853, 0.235, 0.6837, 0.2338, 0.685, 0.2328, 0.6858, 0.2335, 0.9572, 0.4844, 0.9572, 0.2937, 0.9593, 0.2937, 0.9593, 0.4844, 0.0, 0.0, 0.0, 0.0, 0.0, 0.0, 0.0, 0.0, 0.7233, 0.2723, 0.7223, 0.2743, 0.7223, 0.2743, 0.7225, 0.2715, 0.683, 0.2317, 0.6837, 0.2338, 0.6828, 0.2345, 0.683, 0.2317, 0.9572, 0.2937, 0.9572, 0.4844, 0.9527, 0.4844, 0.9527, 0.2937, 0.949, 0.1972, 0.949, 0.006596, 0.9535, 0.006596, 0.9535, 0.1972, 0.6828, 0.2345, 0.6837, 0.2338, 0.6854, 0.238, 0.6845, 0.2387, 0.5876, 0.2785, 0.5876, 0.2776, 0.5895, 0.2776, 0.5895, 0.2785, 0.6874, 0.235, 0.6853, 0.235, 0.6858, 0.2335, 0.687, 0.2335, 0.6892, 0.2298, 0.6899, 0.2318, 0.6882, 0.2318, 0.6879, 0.2307, 0.6892, 0.2338, 0.6874, 0.235, 0.687, 0.2335, 0.6879, 0.2328, 0.6837, 0.2338, 0.683, 0.2317, 0.6846, 0.2317, 0.685, 0.2328, 0.6899, 0.2318, 0.6892, 0.2338, 0.6879, 0.2328, 0.6882, 0.2318, 0.6875, 0.2285, 0.6892, 0.2298, 0.6879, 0.2307, 0.687, 0.23, 0.6854, 0.2285, 0.6875, 0.2285, 0.687, 0.23, 0.6859, 0.23, 0.6836, 0.2297, 0.6854, 0.2285, 0.6859, 0.23, 0.685, 0.2307, 0.683, 0.2317, 0.6836, 0.2297, 0.685, 0.2307, 0.6846, 0.2317, 0.4479, 0.7218, 0.4479, 0.7207, 0.4486, 0.7198, 0.4497, 0.7194, 0.4507, 0.7198, 0.4513, 0.7207, 0.4513, 0.7218, 0.4507, 0.7227, 0.4496, 0.723, 0.4485, 0.7227, 0.2015, 0.8038, 0.2015, 0.8049, 0.1996, 0.8049, 0.1996, 0.8038, 0.5439, 0.2785, 0.5439, 0.2796, 0.542, 0.2796, 0.542, 0.2785, 0.2015, 0.8181, 0.2015, 0.8191, 0.1996, 0.8191, 0.1996, 0.8181, 0.5876, 0.2805, 0.5876, 0.2796, 0.5895, 0.2796, 0.5895, 0.2805, 0.5439, 0.2796, 0.5439, 0.2805, 0.542, 0.2805, 0.542, 0.2796, 0.2015, 0.8191, 0.2015, 0.8202, 0.1996, 0.8202, 0.1996, 0.8191, 0.5876, 0.2796, 0.5876, 0.2785, 0.5895, 0.2785, 0.5895, 0.2796, 0.2015, 0.8028, 0.2015, 0.8038, 0.1996, 0.8038, 0.1996, 0.8028, 0.5439, 0.2776, 0.5439, 0.2785, 0.542, 0.2785, 0.542, 0.2776, 0.1996, 0.8342, 0.1996, 0.8334, 0.2009, 0.8334, 0.2009, 0.8342, 0.7244, 0.2778, 0.7228, 0.2763, 0.7243, 0.2754, 0.7251, 0.2761, 0.7233, 0.2723, 0.7251, 0.2713, 0.7254, 0.273, 0.7246, 0.2735, 0.7228, 0.2763, 0.7223, 0.2743, 0.7241, 0.2745, 0.7243, 0.2754, 0.7251, 0.2713, 0.7272, 0.2715, 0.7265, 0.2731, 0.7254, 0.273, 0.7292, 0.275, 0.7283, 0.2769, 0.727, 0.2757, 0.7274, 0.2748, 0.7272, 0.2715, 0.7288, 0.2729, 0.7272, 0.2738, 0.7265, 0.2731, 0.7288, 0.2729, 0.7292, 0.275, 0.7274, 0.2748, 0.7272, 0.2738, 0.7223, 0.2743, 0.7233, 0.2723, 0.7246, 0.2735, 0.7241, 0.2745, 0.7283, 0.2769, 0.7265, 0.278, 0.7261, 0.2762, 0.727, 0.2757, 0.8093, 0.235, 0.8093, 0.234, 0.8099, 0.2332, 0.8108, 0.2328, 0.8118, 0.2331, 0.8124, 0.234, 0.8124, 0.235, 0.8119, 0.2358, 0.8109, 0.2361, 0.8099, 0.2358, 0.838, 0.2653, 0.838, 0.2661, 0.8368, 0.2661, 0.8368, 0.2653, 0.8555, 0.2332, 0.8555, 0.2323, 0.8567, 0.2323, 0.8567, 0.2332, 0.1996, 0.8352, 0.1996, 0.8342, 0.2009, 0.8342, 0.2009, 0.8352, 0.838, 0.2643, 0.838, 0.2653, 0.8368, 0.2653, 0.8368, 0.2643, 0.8555, 0.2342, 0.8555, 0.2332, 0.8567, 0.2332, 0.8567, 0.2342, 0.1996, 0.8361, 0.1996, 0.8352, 0.2009, 0.8352, 0.2009, 0.8361, 0.838, 0.2635, 0.838, 0.2643, 0.8368, 0.2643, 0.8368, 0.2635, 0.1996, 0.8512, 0.1996, 0.8502, 0.2009, 0.8502, 0.2009, 0.8512, 0.1996, 0.8502, 0.1996, 0.8492, 0.2009, 0.8492, 0.2009, 0.8502, 0.6845, 0.2387, 0.6854, 0.238, 0.6885, 0.2428, 0.688, 0.2432, 0.8659, 0.2647, 0.8659, 0.264, 0.8659, 0.2635, 0.8659, 0.2652, 0.9527, 0.2937, 0.9527, 0.4844, 0.9469, 0.4844, 0.9469, 0.2937, 0.7255, 0.2683, 0.7247, 0.2676, 0.7287, 0.2635, 0.7292, 0.2639, 0.9535, 0.1972, 0.9535, 0.006596, 0.9592, 0.006596, 0.9592, 0.1972, 0.6876, 0.2435, 0.689, 0.2425, 0.6899, 0.2437, 0.6884, 0.2447, 0.03695, 0.9934, 0.03695, 0.8028, 0.03753, 0.8028, 0.03753, 0.9934, 0.688, 0.2432, 0.6885, 0.2428, 0.689, 0.2425, 0.6876, 0.2435, 0.05141, 0.8028, 0.05141, 0.9934, 0.05084, 0.9934, 0.05084, 0.8028, 0.02364, 0.8028, 0.02364, 0.9934, 0.02186, 0.9934, 0.02186, 0.8028, 0.2172, 0.5809, 0.2172, 0.7715, 0.2157, 0.7715, 0.2157, 0.5809, 0.841, 0.2499, 0.841, 0.2481, 0.8424, 0.2481, 0.8424, 0.2499, 0.2157, 0.9753, 0.2157, 0.7847, 0.2172, 0.7847, 0.2172, 0.9753, 0.9747, 0.2937, 0.9747, 0.4844, 0.9726, 0.4844, 0.9726, 0.2937, 0.9781, 0.006596, 0.9781, 0.1972, 0.9764, 0.1972, 0.9764, 0.006596, 0.9764, 0.006596, 0.9764, 0.1972, 0.9743, 0.1972, 0.9743, 0.006596, 0.9743, 0.006596, 0.9743, 0.1972, 0.9726, 0.1972, 0.9726, 0.006596, 0.9933, 0.006596, 0.9933, 0.1972, 0.9914, 0.1972, 0.9914, 0.006596, 0.1156, 0.8718, 0.1145, 0.8716, 0.114, 0.8671, 0.1151, 0.8672, 0.9746, 0.7375, 0.9746, 0.9281, 0.9729, 0.9281, 0.9729, 0.7375, 0.9729, 0.7375, 0.9729, 0.9281, 0.9708, 0.9281, 0.9708, 0.7375, 0.1216, 0.8746, 0.1197, 0.8756, 0.1194, 0.8739, 0.1203, 0.8734, 0.9708, 0.7375, 0.9708, 0.9281, 0.9691, 0.9281, 0.9691, 0.7375, 0.9767, 0.2937, 0.9767, 0.4844, 0.9747, 0.4844, 0.9747, 0.2937, 0.09473, 0.8084, 0.09386, 0.8066, 0.09548, 0.8064, 0.09593, 0.8074, 0.8659, 0.006596, 0.8659, 0.1972, 0.8638, 0.1972, 0.8638, 0.006596, 0.0, 0.0, 0.0, 0.0, 0.0, 0.0, 0.0, 0.0, 0.1156, 0.8718, 0.116, 0.8739, 0.116, 0.8739, 0.1145, 0.8716, 0.09427, 0.8045, 0.09386, 0.8066, 0.09277, 0.8068, 0.09427, 0.8045, 0.09791, 0.8541, 0.09899, 0.854, 0.1007, 0.8755, 0.09961, 0.8756, 0.8659, 0.1972, 0.8659, 0.006596, 0.8704, 0.006596, 0.8704, 0.1972, 0.2305, 0.9281, 0.2305, 0.7375, 0.235, 0.7375, 0.235, 0.9281, 0.09277, 0.8068, 0.09386, 0.8066, 0.09332, 0.8111, 0.09223, 0.8113, 0.0, 0.0, 0.0, 0.0, 0.0, 0.0, 0.0, 0.0, 0.9139, 0.1972, 0.9139, 0.006596, 0.9357, 0.006596, 0.9357, 0.1972, 0.1208, 0.8244, 0.1197, 0.8243, 0.1214, 0.8028, 0.1225, 0.8029, 0.2785, 0.9281, 0.2785, 0.7375, 0.3003, 0.7375, 0.3003, 0.9281, 0.5591, 0.2796, 0.5591, 0.2805, 0.5572, 0.2805, 0.5572, 0.2796, 0.09658, 0.8095, 0.09473, 0.8084, 0.09593, 0.8074, 0.09691, 0.8079, 0.1007, 0.8057, 0.1003, 0.8078, 0.09885, 0.807, 0.09907, 0.8059, 0.0987, 0.8092, 0.09658, 0.8095, 0.09691, 0.8079, 0.09802, 0.8078, 0.09386, 0.8066, 0.09427, 0.8045, 0.09569, 0.8053, 0.09548, 0.8064, 0.1003, 0.8078, 0.0987, 0.8092, 0.09802, 0.8078, 0.09885, 0.807, 0.09981, 0.8038, 0.1007, 0.8057, 0.09907, 0.8059, 0.09861, 0.8049, 0.09796, 0.8028, 0.09981, 0.8038, 0.09861, 0.8049, 0.09763, 0.8044, 0.09584, 0.803, 0.09796, 0.8028, 0.09763, 0.8044, 0.09652, 0.8045, 0.09427, 0.8045, 0.09584, 0.803, 0.09652, 0.8045, 0.09569, 0.8053, 0.8036, 0.2658, 0.8036, 0.2647, 0.8043, 0.2638, 0.8053, 0.2635, 0.8064, 0.2638, 0.807, 0.2647, 0.807, 0.2658, 0.8064, 0.2667, 0.8053, 0.267, 0.8042, 0.2667, 0.8257, 0.2339, 0.8257, 0.2328, 0.8276, 0.2328, 0.8276, 0.2339, 0.5724, 0.2796, 0.5724, 0.2785, 0.5743, 0.2785, 0.5743, 0.2796, 0.6353, 0.2776, 0.6353, 0.2785, 0.6334, 0.2785, 0.6334, 0.2776, 0.5591, 0.2776, 0.5591, 0.2785, 0.5572, 0.2785, 0.5572, 0.2776, 0.5724, 0.2785, 0.5724, 0.2776, 0.5743, 0.2776, 0.5743, 0.2785, 0.6353, 0.2785, 0.6353, 0.2797, 0.6334, 0.2797, 0.6334, 0.2785, 0.5591, 0.2785, 0.5591, 0.2796, 0.5572, 0.2796, 0.5572, 0.2785, 0.8257, 0.235, 0.8257, 0.2339, 0.8276, 0.2339, 0.8276, 0.235, 0.5724, 0.2805, 0.5724, 0.2796, 0.5743, 0.2796, 0.5743, 0.2805, 0.8526, 0.2653, 0.8526, 0.2661, 0.8514, 0.2661, 0.8514, 0.2653, 0.1197, 0.8756, 0.1176, 0.8754, 0.1184, 0.8737, 0.1194, 0.8739, 0.1156, 0.8718, 0.1165, 0.87, 0.1178, 0.8711, 0.1174, 0.872, 0.1176, 0.8754, 0.116, 0.8739, 0.1176, 0.8731, 0.1184, 0.8737, 0.1165, 0.87, 0.1184, 0.8689, 0.1187, 0.8706, 0.1178, 0.8711, 0.122, 0.8706, 0.1225, 0.8726, 0.1207, 0.8724, 0.1205, 0.8714, 0.1184, 0.8689, 0.1205, 0.8691, 0.1197, 0.8708, 0.1187, 0.8706, 0.1205, 0.8691, 0.122, 0.8706, 0.1205, 0.8714, 0.1197, 0.8708, 0.116, 0.8739, 0.1156, 0.8718, 0.1174, 0.872, 0.1176, 0.8731, 0.1225, 0.8726, 0.1216, 0.8746, 0.1203, 0.8734, 0.1207, 0.8724, 0.8204, 0.2656, 0.8203, 0.2646, 0.8209, 0.2638, 0.8219, 0.2635, 0.8229, 0.2638, 0.8235, 0.2646, 0.8235, 0.2656, 0.8229, 0.2664, 0.822, 0.2667, 0.821, 0.2664, 0.8409, 0.2331, 0.8409, 0.2323, 0.8422, 0.2323, 0.8422, 0.2331, 0.857, 0.2492, 0.857, 0.2501, 0.8558, 0.2501, 0.8558, 0.2492, 0.8526, 0.2643, 0.8526, 0.2653, 0.8514, 0.2653, 0.8514, 0.2643, 0.8409, 0.2341, 0.8409, 0.2331, 0.8422, 0.2331, 0.8422, 0.2341, 0.857, 0.2481, 0.857, 0.2492, 0.8558, 0.2492, 0.8558, 0.2481, 0.8526, 0.2635, 0.8526, 0.2643, 0.8514, 0.2643, 0.8514, 0.2635, 0.8409, 0.235, 0.8409, 0.2341, 0.8422, 0.2341, 0.8422, 0.235, 0.865, 0.2104, 0.865, 0.2114, 0.8638, 0.2114, 0.8638, 0.2104, 0.865, 0.2114, 0.865, 0.2123, 0.8638, 0.2123, 0.8638, 0.2114, 0.6181, 0.2776, 0.6201, 0.2776, 0.6201, 0.2802, 0.6181, 0.2802, 0.06517, 0.8028, 0.06517, 0.9934, 0.06472, 0.9934, 0.06472, 0.8028, 0.0, 0.0, 0.0, 0.0, 0.0, 0.0, 0.0, 0.0, 0.07848, 0.9934, 0.07848, 0.8028, 0.07892, 0.8028, 0.07892, 0.9934, 0.99, 0.4844, 0.99, 0.2937, 0.992, 0.2937, 0.992, 0.4844, 0.9907, 0.7375, 0.9907, 0.9281, 0.9879, 0.9281, 0.9879, 0.7375, 0.6048, 0.2802, 0.6028, 0.2802, 0.6028, 0.2776, 0.6048, 0.2776, 0.9867, 0.7063, 0.9867, 0.5156, 0.9894, 0.5156, 0.9894, 0.7063, 0.235, 0.9281, 0.235, 0.7375, 0.2568, 0.7375, 0.2568, 0.9281, 0.2568, 0.9281, 0.2568, 0.7375, 0.2785, 0.7375, 0.2785, 0.9281, 0.1151, 0.8672, 0.114, 0.8671, 0.1157, 0.8456, 0.1168, 0.8457, 0.1168, 0.8457, 0.1157, 0.8456, 0.1197, 0.8243, 0.1208, 0.8244, 0.8704, 0.1972, 0.8704, 0.006596, 0.8922, 0.006596, 0.8922, 0.1972, 0.8922, 0.1972, 0.8922, 0.006596, 0.9139, 0.006596, 0.9139, 0.1972, 0.09223, 0.8113, 0.09332, 0.8111, 0.09502, 0.8327, 0.09393, 0.8328, 0.09393, 0.8328, 0.09502, 0.8327, 0.09899, 0.854, 0.09791, 0.8541, 0.5525, 0.2937, 0.5525, 0.5024, 0.4539, 0.5024, 0.4539, 0.2937, 0.2305, 0.2937, 0.4405, 0.2937, 0.4405, 0.5024, 0.2305, 0.5024, 0.2172, 0.3561, 0.2172, 0.5677, 0.006655, 0.5677, 0.006655, 0.3561, 0.6772, 0.2937, 0.8314, 0.2937, 0.8314, 0.5024, 0.6772, 0.5024, 0.801, 0.5156, 0.8929, 0.5156, 0.8929, 0.7243, 0.801, 0.7243, 0.2024, 0.5809, 0.2024, 0.7896, 0.006655, 0.7896, 0.006655, 0.5809, 0.7445, 0.2153, 0.542, 0.2153, 0.542, 0.006596, 0.7445, 0.006596, 0.42, 0.7375, 0.42, 0.9462, 0.3756, 0.9462, 0.3756, 0.7375, 0.8835, 0.2937, 0.8835, 0.5024, 0.8447, 0.5024, 0.8447, 0.2937, 0.5287, 0.2301, 0.5287, 0.2806, 0.5216, 0.2735, 0.5216, 0.2257, 0.8946, 0.5024, 0.8946, 0.2937, 0.9336, 0.2937, 0.9336, 0.5024, 0.006655, 0.2182, 0.006655, 0.006596, 0.01379, 0.01367, 0.01379, 0.2143, 0.4653, 0.9462, 0.4653, 0.7375, 0.5096, 0.7375, 0.5096, 0.9462, 0.3187, 0.006596, 0.5287, 0.006596, 0.5216, 0.01367, 0.3258, 0.01367, 0.006655, 0.006596, 0.2167, 0.006596, 0.2095, 0.01367, 0.01379, 0.01367, 0.4333, 0.7375, 0.445, 0.7375, 0.445, 0.9462, 0.4333, 0.9462, 0.3187, 0.006596, 0.3258, 0.01367, 0.3258, 0.1586, 0.3187, 0.1594, 0.7396, 0.5156, 0.7876, 0.5156, 0.7876, 0.7243, 0.7396, 0.7243, 0.2305, 0.5156, 0.3768, 0.5156, 0.3768, 0.7243, 0.2305, 0.7243, 0.2167, 0.1711, 0.2167, 0.1594, 0.261, 0.1594, 0.261, 0.1711, 0.3187, 0.1594, 0.3187, 0.1711, 0.2743, 0.1711, 0.2743, 0.1594, 0.2095, 0.2148, 0.2095, 0.1696, 0.2167, 0.1711, 0.2167, 0.2187, 0.4174, 0.2806, 0.3187, 0.2806, 0.3258, 0.2735, 0.4178, 0.2735, 0.4289, 0.2735, 0.5216, 0.2735, 0.5287, 0.2806, 0.4293, 0.2806, 0.4289, 0.1817, 0.4178, 0.1817, 0.4178, 0.1708, 0.4289, 0.1708, 0.4653, 0.7243, 0.4653, 0.5156, 0.5579, 0.5156, 0.5579, 0.7243, 0.5645, 0.2937, 0.5645, 0.5024, 0.5525, 0.5024, 0.5525, 0.2937, 0.6639, 0.2937, 0.6639, 0.5024, 0.5645, 0.5024, 0.5645, 0.2937, 0.7578, 0.006596, 0.8504, 0.006596, 0.8504, 0.2153, 0.7578, 0.2153, 0.8946, 0.5024, 0.8835, 0.5024, 0.8835, 0.2937, 0.8946, 0.2937, 0.8778, 0.9462, 0.8778, 0.7375, 0.8888, 0.7375, 0.8888, 0.9462, 0.1176, 0.1817, 0.1064, 0.1817, 0.1064, 0.1708, 0.1176, 0.1708, 0.4289, 0.2735, 0.4178, 0.2735, 0.4178, 0.1817, 0.4289, 0.1817, 0.5712, 0.7243, 0.5712, 0.5156, 0.6639, 0.5156, 0.6639, 0.7243, 0.1176, 0.2735, 0.1064, 0.2735, 0.1064, 0.1817, 0.1176, 0.1817, 0.106, 0.2806, 0.006655, 0.2806, 0.01379, 0.2735, 0.1064, 0.2735, 0.1176, 0.2735, 0.2095, 0.2735, 0.2167, 0.2806, 0.118, 0.2806, 0.4178, 0.1708, 0.4178, 0.1817, 0.379, 0.1817, 0.379, 0.1708, 0.8398, 0.7375, 0.8398, 0.9462, 0.801, 0.9462, 0.801, 0.7375, 0.1176, 0.1817, 0.1176, 0.1708, 0.1564, 0.1708, 0.1564, 0.1817, 0.913, 0.7375, 0.913, 0.9462, 0.9021, 0.9462, 0.9021, 0.7375, 0.1064, 0.1708, 0.1064, 0.1817, 0.06744, 0.1817, 0.06744, 0.1708, 0.4289, 0.1817, 0.4289, 0.1708, 0.4679, 0.1708, 0.4679, 0.1817, 0.7841, 0.7375, 0.7841, 0.9462, 0.7451, 0.9462, 0.7451, 0.7375, 0.3768, 0.5156, 0.3879, 0.5156, 0.3879, 0.7243, 0.3768, 0.7243, 0.4335, 0.7243, 0.3879, 0.7243, 0.3879, 0.5156, 0.4335, 0.5156, 0.2167, 0.1594, 0.2167, 0.1711, 0.2095, 0.1696, 0.2095, 0.1586, 0.2167, 0.006596, 0.2167, 0.1594, 0.2095, 0.1586, 0.2095, 0.01367, 0.3187, 0.1594, 0.3258, 0.1586, 0.3258, 0.1696, 0.3187, 0.1711, 0.3258, 0.2148, 0.3187, 0.2187, 0.3187, 0.1711, 0.3258, 0.1696, 0.3258, 0.2735, 0.3187, 0.2806, 0.3187, 0.2297, 0.3258, 0.2252, 0.3623, 0.9462, 0.3136, 0.9462, 0.3136, 0.7375, 0.3623, 0.7375, 0.2095, 0.2735, 0.2095, 0.2252, 0.2167, 0.2297, 0.2167, 0.2806, 0.6772, 0.5156, 0.7285, 0.5156, 0.7285, 0.7243, 0.6772, 0.7243, 0.3258, 0.2252, 0.3187, 0.2297, 0.3187, 0.2187, 0.3258, 0.2148, 0.3258, 0.2252, 0.3258, 0.2148, 0.3677, 0.2148, 0.3677, 0.2252, 0.2095, 0.2252, 0.2095, 0.2148, 0.2167, 0.2187, 0.2167, 0.2297, 0.7285, 0.5156, 0.7396, 0.5156, 0.7396, 0.7243, 0.7285, 0.7243, 0.9263, 0.7375, 0.9369, 0.7375, 0.9369, 0.9462, 0.9263, 0.9462, 0.7318, 0.7375, 0.7318, 0.9462, 0.6899, 0.9462, 0.6899, 0.7375, 0.2095, 0.2148, 0.2095, 0.2252, 0.1676, 0.2252, 0.1676, 0.2148, 0.6766, 0.7375, 0.6766, 0.9462, 0.6347, 0.9462, 0.6347, 0.7375, 0.006655, 0.2806, 0.006655, 0.2301, 0.01379, 0.2257, 0.01379, 0.2735, 0.5287, 0.2182, 0.5287, 0.2301, 0.5216, 0.2257, 0.5216, 0.2143, 0.9062, 0.5156, 0.9545, 0.5156, 0.9545, 0.7243, 0.9062, 0.7243, 0.2172, 0.2937, 0.2172, 0.3442, 0.006655, 0.3442, 0.006655, 0.2937, 0.5287, 0.006596, 0.5287, 0.2182, 0.5216, 0.2143, 0.5216, 0.01367, 0.006655, 0.2301, 0.006655, 0.2182, 0.01379, 0.2143, 0.01379, 0.2257, 0.5229, 0.9462, 0.5229, 0.7375, 0.5655, 0.7375, 0.5655, 0.9462, 0.2172, 0.3442, 0.2172, 0.3561, 0.006655, 0.3561, 0.006655, 0.3442, 0.8531, 0.7375, 0.8645, 0.7375, 0.8645, 0.9462, 0.8531, 0.9462, 0.5216, 0.2143, 0.5216, 0.2257, 0.479, 0.2257, 0.479, 0.2143, 0.6214, 0.7375, 0.6214, 0.9462, 0.5788, 0.9462, 0.5788, 0.7375, 0.01379, 0.2257, 0.01379, 0.2143, 0.05636, 0.2143, 0.05636, 0.2257])
me_cube.materials.append(mat_base)
me_cube.materials.append(mat_white)
me_cube.materials.append(mat_copper)
me_cube.materials.append(mat_black)
me_cube.materials.append(mat_yellow)
me_cube.materials.append(mat_blue)
me_cube.materials.append(mat_dory)
me_cube.use_remesh_preserve_volume = False
me_cube.use_remesh_preserve_attributes = False
me_cube.use_mirror_vertex_groups = False
me_cube.update()

# ---- objects
ob_base = bpy.data.objects.new('Base', me_cube)

# ---- transforms, parenting, visibility, modifiers, constraints
ob_base.location = (0.0, 0.0, 0.0)
ob_base.scale = (0.5, 0.5, 0.5)
ob_base.lock_rotations_4d = False
ob_base.empty_display_type = 'ARROWS'
ob_base.lineart.crease_threshold = 0.0

# ---- collection membership
col_collection_1.objects.link(ob_base)

# ---- scene / render settings (as saved in the file)
scene.frame_start = 1; scene.frame_end = 250; scene.frame_set(1)
scene.render.engine = 'BLENDER_EEVEE_NEXT'
scene.render.resolution_percentage = 50
scene.render.dither_intensity = 0.0
scene.cycles.use_denoising = False
scene.cycles.samples = 128
scene.cycles.sampling_pattern = 'TABULATED_SOBOL'
scene.cycles.light_sampling_threshold = 0.0
scene.cycles.use_adaptive_sampling = False
scene.cycles.use_light_tree = False
scene.cycles.blur_glossy = 0.0
scene.cycles.sample_clamp_indirect = 0.0
scene.view_settings.view_transform = 'Standard'
bpy.context.view_layer.update()

# ---- added for rendering (the .blend has no active camera and no usable light): camera, sun
cam_auto = bpy.data.cameras.new('AutoCamera')
cam_auto.lens = 50.0
cam_auto.sensor_width = 36.0
cam_auto.clip_end = 1000.0
ob_auto_camera = bpy.data.objects.new('AutoCamera', cam_auto)
scene.collection.objects.link(ob_auto_camera)
ob_auto_camera.location = (1.90365, -1.53496, 1.94262)
ob_auto_camera.rotation_euler = (1.09748, -7.21219e-08, 0.694738)
scene.camera = ob_auto_camera
light_auto_sun = bpy.data.lights.new('AutoSun', 'SUN')
light_auto_sun.energy = 3.0
light_auto_sun.angle = 0.0523599
ob_auto_sun = bpy.data.objects.new('AutoSun', light_auto_sun)
scene.collection.objects.link(ob_auto_sun)
ob_auto_sun.rotation_euler = (0.872665, 0.174533, 0.523599)
bpy.context.view_layer.update()
